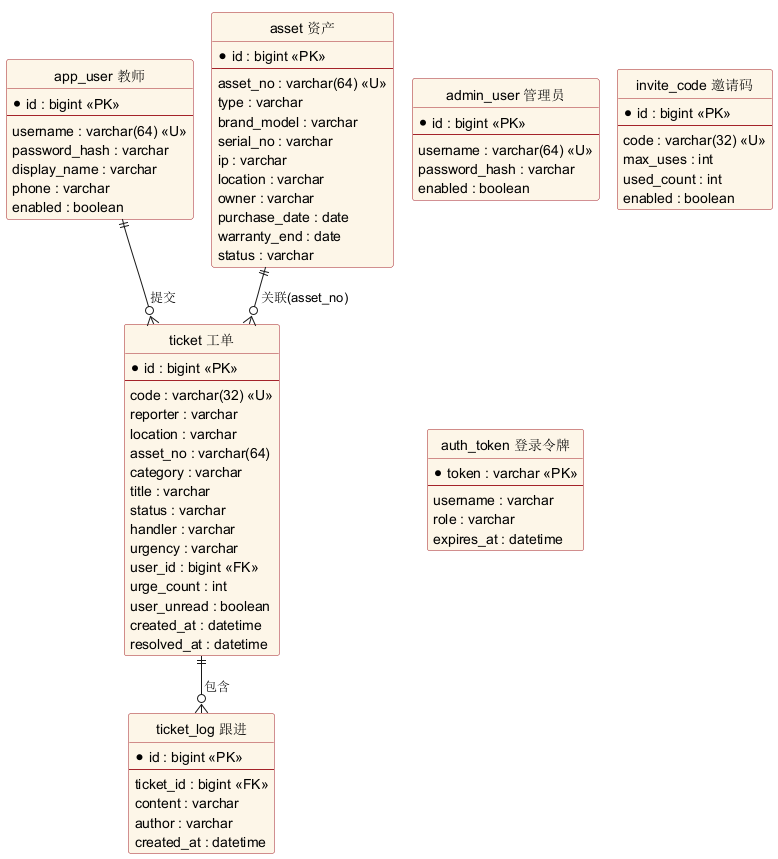

The diagram above was rendered by PlantUML. Its source (embedded in the PNG):
@startuml
!pragma layout smetana
hide circle
skinparam class {
  BackgroundColor #FDF6E8
  BorderColor #A4232A
}

entity "app_user 教师" as app_user {
  * id : bigint <<PK>>
  --
  username : varchar(64) <<U>>
  password_hash : varchar
  display_name : varchar
  phone : varchar
  enabled : boolean
}

entity "admin_user 管理员" as admin_user {
  * id : bigint <<PK>>
  --
  username : varchar(64) <<U>>
  password_hash : varchar
  enabled : boolean
}

entity "ticket 工单" as ticket {
  * id : bigint <<PK>>
  --
  code : varchar(32) <<U>>
  reporter : varchar
  location : varchar
  asset_no : varchar(64)
  category : varchar
  title : varchar
  status : varchar
  handler : varchar
  urgency : varchar
  user_id : bigint <<FK>>
  urge_count : int
  user_unread : boolean
  created_at : datetime
  resolved_at : datetime
}

entity "ticket_log 跟进" as ticket_log {
  * id : bigint <<PK>>
  --
  ticket_id : bigint <<FK>>
  content : varchar
  author : varchar
  created_at : datetime
}

entity "asset 资产" as asset {
  * id : bigint <<PK>>
  --
  asset_no : varchar(64) <<U>>
  type : varchar
  brand_model : varchar
  serial_no : varchar
  ip : varchar
  location : varchar
  owner : varchar
  purchase_date : date
  warranty_end : date
  status : varchar
}

entity "invite_code 邀请码" as invite_code {
  * id : bigint <<PK>>
  --
  code : varchar(32) <<U>>
  max_uses : int
  used_count : int
  enabled : boolean
}

entity "auth_token 登录令牌" as auth_token {
  * token : varchar <<PK>>
  --
  username : varchar
  role : varchar
  expires_at : datetime
}

app_user ||--o{ ticket : "提交"
ticket ||--o{ ticket_log : "包含"
asset ||--o{ ticket : "关联(asset_no)"
@enduml